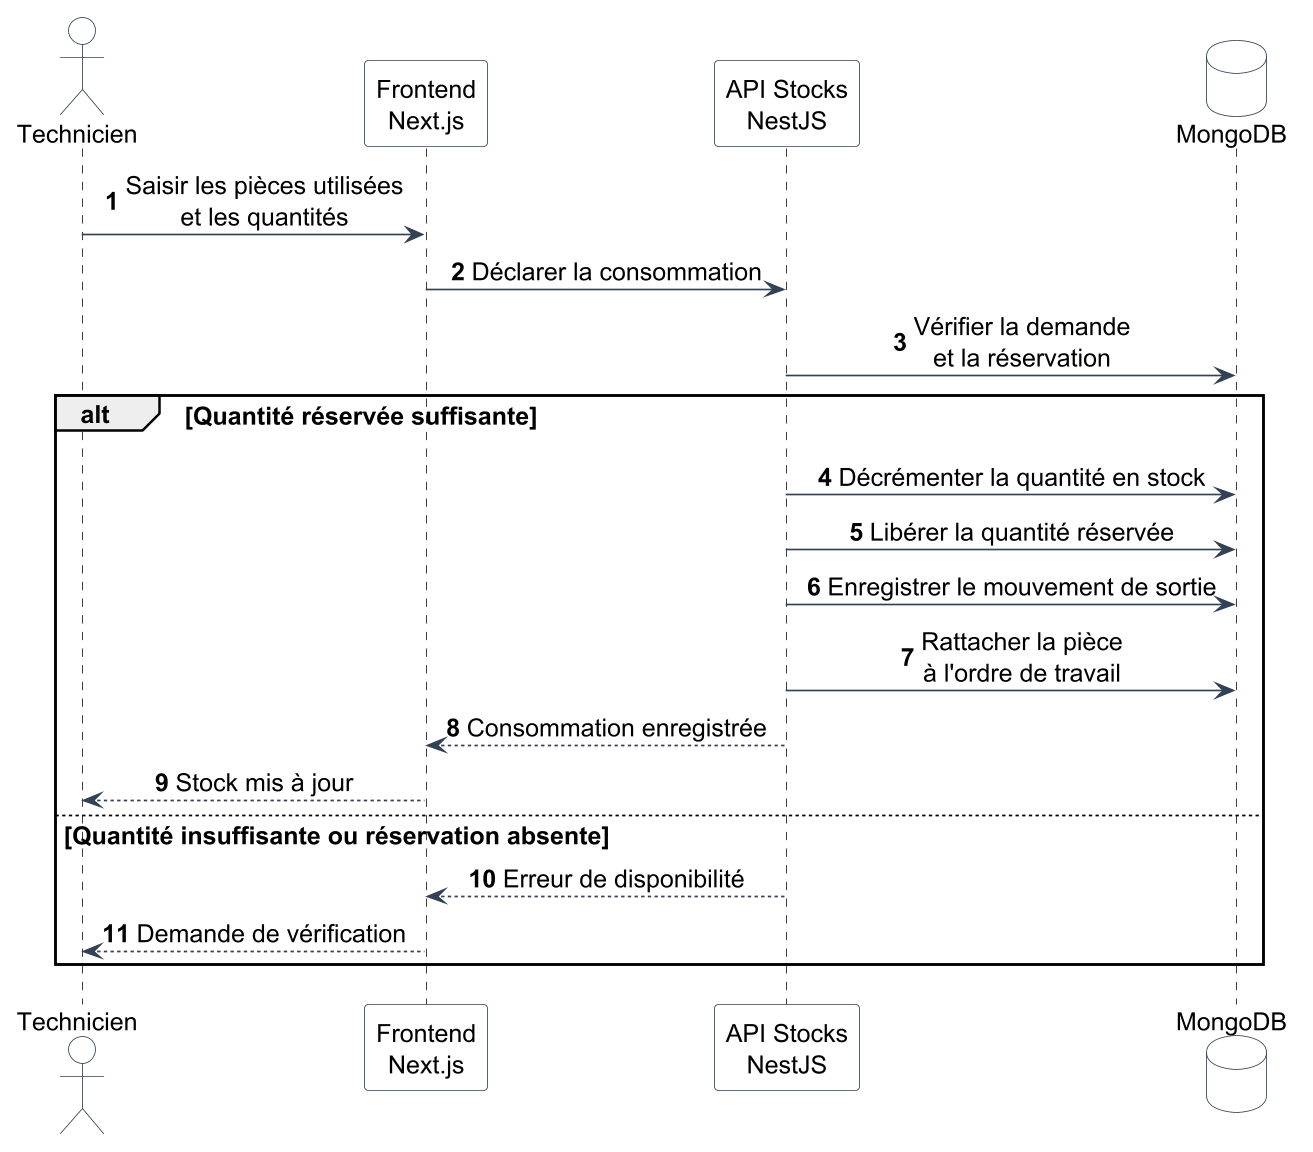

The diagram above was rendered by PlantUML. Its source (embedded in the PNG):
@startuml
autonumber
skinparam dpi 160
skinparam shadowing false
skinparam defaultFontName SansSerif
skinparam defaultFontSize 15
skinparam sequenceMessageAlign center
skinparam ArrowColor #334155
skinparam ParticipantBackgroundColor #F8FAFC
skinparam ParticipantBorderColor #334155
skinparam DatabaseBackgroundColor #F8FAFC
skinparam DatabaseBorderColor #334155
skinparam ActorBackgroundColor #FFFFFF
skinparam ActorBorderColor #334155

actor "Technicien" as T
participant "Frontend\nNext.js" as F
participant "API Stocks\nNestJS" as API
database "MongoDB" as DB

T -> F : Saisir les pièces utilisées\net les quantités
F -> API : Déclarer la consommation
API -> DB : Vérifier la demande\net la réservation

alt Quantité réservée suffisante
    API -> DB : Décrémenter la quantité en stock
    API -> DB : Libérer la quantité réservée
    API -> DB : Enregistrer le mouvement de sortie
    API -> DB : Rattacher la pièce\nà l'ordre de travail
    API --> F : Consommation enregistrée
    F --> T : Stock mis à jour
else Quantité insuffisante ou réservation absente
    API --> F : Erreur de disponibilité
    F --> T : Demande de vérification
end
@enduml